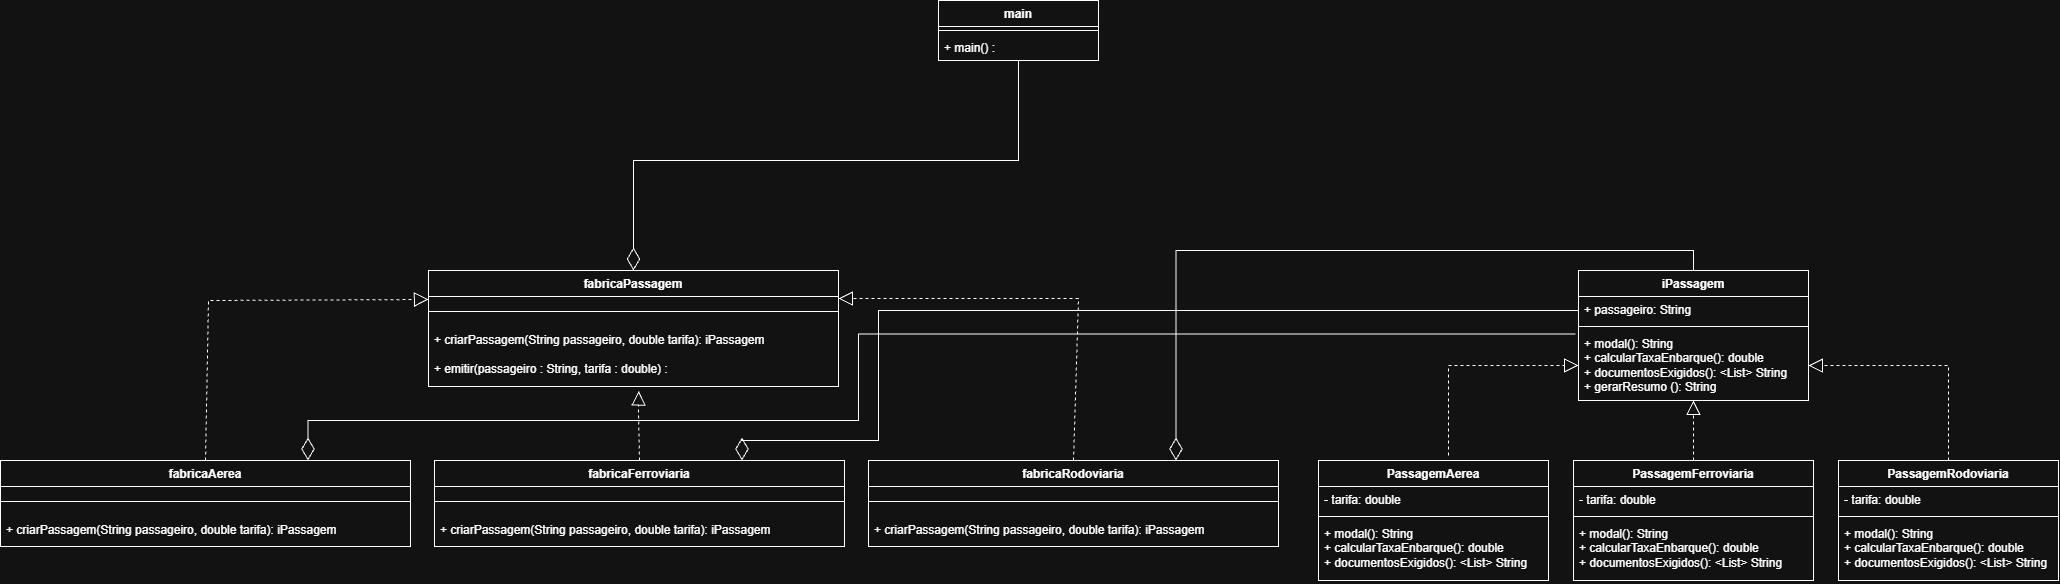

The diagram above was exported from draw.io. Its source (the exported page's mxGraphModel, read from the mxfile embedded in the PNG):
<mxGraphModel dx="3238" dy="2037" grid="1" gridSize="10" guides="1" tooltips="1" connect="1" arrows="1" fold="1" page="1" pageScale="1" pageWidth="827" pageHeight="1169" math="0" shadow="0">
  <root>
    <mxCell id="0" />
    <mxCell id="1" parent="0" />
    <mxCell id="k3W_z4WNVOmxaVsFTtLy-60" edge="1" parent="1" source="k3W_z4WNVOmxaVsFTtLy-1" style="edgeStyle=orthogonalEdgeStyle;rounded=0;orthogonalLoop=1;jettySize=auto;html=1;exitX=0.5;exitY=0;exitDx=0;exitDy=0;entryX=0.75;entryY=0;entryDx=0;entryDy=0;endArrow=diamondThin;endFill=0;endSize=20;" target="k3W_z4WNVOmxaVsFTtLy-50">
      <mxGeometry relative="1" x="-0.39" as="geometry">
        <mxPoint x="70" y="140" as="targetPoint" />
      </mxGeometry>
    </mxCell>
    <mxCell id="k3W_z4WNVOmxaVsFTtLy-62" edge="1" parent="1" source="k3W_z4WNVOmxaVsFTtLy-1" style="edgeStyle=orthogonalEdgeStyle;rounded=0;orthogonalLoop=1;jettySize=auto;html=1;entryX=0.75;entryY=0;entryDx=0;entryDy=0;endArrow=diamondThin;endFill=0;endSize=20;" target="k3W_z4WNVOmxaVsFTtLy-47">
      <mxGeometry relative="1" x="-0.479" as="geometry">
        <Array as="points">
          <mxPoint x="-380" y="130" />
          <mxPoint x="-380" y="260" />
          <mxPoint x="-516.5" y="260" />
        </Array>
        <mxPoint x="-180" y="155" as="targetPoint" />
      </mxGeometry>
    </mxCell>
    <mxCell id="k3W_z4WNVOmxaVsFTtLy-1" parent="1" style="swimlane;fontStyle=1;align=center;verticalAlign=top;childLayout=stackLayout;horizontal=1;startSize=26;horizontalStack=0;resizeParent=1;resizeParentMax=0;resizeLast=0;collapsible=1;marginBottom=0;whiteSpace=wrap;html=1;" value="iPassagem" vertex="1">
      <mxGeometry height="130" width="230" x="320" y="90" as="geometry" />
    </mxCell>
    <mxCell id="k3W_z4WNVOmxaVsFTtLy-2" parent="k3W_z4WNVOmxaVsFTtLy-1" style="text;strokeColor=none;fillColor=none;align=left;verticalAlign=top;spacingLeft=4;spacingRight=4;overflow=hidden;rotatable=0;points=[[0,0.5],[1,0.5]];portConstraint=eastwest;whiteSpace=wrap;html=1;" value="+ passageiro: String" vertex="1">
      <mxGeometry height="26" width="230" y="26" as="geometry" />
    </mxCell>
    <mxCell id="k3W_z4WNVOmxaVsFTtLy-3" parent="k3W_z4WNVOmxaVsFTtLy-1" style="line;strokeWidth=1;fillColor=none;align=left;verticalAlign=middle;spacingTop=-1;spacingLeft=3;spacingRight=3;rotatable=0;labelPosition=right;points=[];portConstraint=eastwest;strokeColor=inherit;" value="" vertex="1">
      <mxGeometry height="8" width="230" y="52" as="geometry" />
    </mxCell>
    <mxCell id="k3W_z4WNVOmxaVsFTtLy-4" parent="k3W_z4WNVOmxaVsFTtLy-1" style="text;strokeColor=none;fillColor=none;align=left;verticalAlign=top;spacingLeft=4;spacingRight=4;overflow=hidden;rotatable=0;points=[[0,0.5],[1,0.5]];portConstraint=eastwest;whiteSpace=wrap;html=1;" value="+ modal(): String&lt;div&gt;+ calcularTaxaEnbarque(): double&lt;/div&gt;&lt;div&gt;+ documentosExigidos(): &amp;lt;List&amp;gt; String&lt;/div&gt;&lt;div&gt;+ gerarResumo (): String&lt;/div&gt;" vertex="1">
      <mxGeometry height="70" width="230" y="60" as="geometry" />
    </mxCell>
    <mxCell id="k3W_z4WNVOmxaVsFTtLy-5" parent="1" style="swimlane;fontStyle=1;align=center;verticalAlign=top;childLayout=stackLayout;horizontal=1;startSize=26;horizontalStack=0;resizeParent=1;resizeParentMax=0;resizeLast=0;collapsible=1;marginBottom=0;whiteSpace=wrap;html=1;" value="PassagemAerea" vertex="1">
      <mxGeometry height="120" width="230" x="60" y="280" as="geometry" />
    </mxCell>
    <mxCell id="k3W_z4WNVOmxaVsFTtLy-6" parent="k3W_z4WNVOmxaVsFTtLy-5" style="text;strokeColor=none;fillColor=none;align=left;verticalAlign=top;spacingLeft=4;spacingRight=4;overflow=hidden;rotatable=0;points=[[0,0.5],[1,0.5]];portConstraint=eastwest;whiteSpace=wrap;html=1;" value="- tarifa: double" vertex="1">
      <mxGeometry height="26" width="230" y="26" as="geometry" />
    </mxCell>
    <mxCell id="k3W_z4WNVOmxaVsFTtLy-7" parent="k3W_z4WNVOmxaVsFTtLy-5" style="line;strokeWidth=1;fillColor=none;align=left;verticalAlign=middle;spacingTop=-1;spacingLeft=3;spacingRight=3;rotatable=0;labelPosition=right;points=[];portConstraint=eastwest;strokeColor=inherit;" value="" vertex="1">
      <mxGeometry height="8" width="230" y="52" as="geometry" />
    </mxCell>
    <mxCell id="k3W_z4WNVOmxaVsFTtLy-8" parent="k3W_z4WNVOmxaVsFTtLy-5" style="text;strokeColor=none;fillColor=none;align=left;verticalAlign=top;spacingLeft=4;spacingRight=4;overflow=hidden;rotatable=0;points=[[0,0.5],[1,0.5]];portConstraint=eastwest;whiteSpace=wrap;html=1;" value="+ modal(): String&lt;div&gt;+ calcularTaxaEnbarque(): double&lt;/div&gt;&lt;div&gt;+ documentosExigidos(): &amp;lt;List&amp;gt; String&lt;/div&gt;" vertex="1">
      <mxGeometry height="60" width="230" y="60" as="geometry" />
    </mxCell>
    <mxCell id="k3W_z4WNVOmxaVsFTtLy-9" parent="1" style="swimlane;fontStyle=1;align=center;verticalAlign=top;childLayout=stackLayout;horizontal=1;startSize=26;horizontalStack=0;resizeParent=1;resizeParentMax=0;resizeLast=0;collapsible=1;marginBottom=0;whiteSpace=wrap;html=1;" value="PassagemFerroviaria" vertex="1">
      <mxGeometry height="120" width="240" x="315" y="280" as="geometry" />
    </mxCell>
    <mxCell id="k3W_z4WNVOmxaVsFTtLy-10" parent="k3W_z4WNVOmxaVsFTtLy-9" style="text;strokeColor=none;fillColor=none;align=left;verticalAlign=top;spacingLeft=4;spacingRight=4;overflow=hidden;rotatable=0;points=[[0,0.5],[1,0.5]];portConstraint=eastwest;whiteSpace=wrap;html=1;" value="- tarifa: double" vertex="1">
      <mxGeometry height="26" width="240" y="26" as="geometry" />
    </mxCell>
    <mxCell id="k3W_z4WNVOmxaVsFTtLy-11" parent="k3W_z4WNVOmxaVsFTtLy-9" style="line;strokeWidth=1;fillColor=none;align=left;verticalAlign=middle;spacingTop=-1;spacingLeft=3;spacingRight=3;rotatable=0;labelPosition=right;points=[];portConstraint=eastwest;strokeColor=inherit;" value="" vertex="1">
      <mxGeometry height="8" width="240" y="52" as="geometry" />
    </mxCell>
    <mxCell id="k3W_z4WNVOmxaVsFTtLy-12" parent="k3W_z4WNVOmxaVsFTtLy-9" style="text;strokeColor=none;fillColor=none;align=left;verticalAlign=top;spacingLeft=4;spacingRight=4;overflow=hidden;rotatable=0;points=[[0,0.5],[1,0.5]];portConstraint=eastwest;whiteSpace=wrap;html=1;" value="+ modal(): String&lt;div&gt;+ calcularTaxaEnbarque(): double&lt;/div&gt;&lt;div&gt;+ documentosExigidos(): &amp;lt;List&amp;gt; String&lt;/div&gt;" vertex="1">
      <mxGeometry height="60" width="240" y="60" as="geometry" />
    </mxCell>
    <mxCell id="k3W_z4WNVOmxaVsFTtLy-13" parent="1" style="swimlane;fontStyle=1;align=center;verticalAlign=top;childLayout=stackLayout;horizontal=1;startSize=26;horizontalStack=0;resizeParent=1;resizeParentMax=0;resizeLast=0;collapsible=1;marginBottom=0;whiteSpace=wrap;html=1;" value="PassagemRodoviaria" vertex="1">
      <mxGeometry height="120" width="220" x="580" y="280" as="geometry" />
    </mxCell>
    <mxCell id="k3W_z4WNVOmxaVsFTtLy-14" parent="k3W_z4WNVOmxaVsFTtLy-13" style="text;strokeColor=none;fillColor=none;align=left;verticalAlign=top;spacingLeft=4;spacingRight=4;overflow=hidden;rotatable=0;points=[[0,0.5],[1,0.5]];portConstraint=eastwest;whiteSpace=wrap;html=1;" value="- tarifa: double" vertex="1">
      <mxGeometry height="26" width="220" y="26" as="geometry" />
    </mxCell>
    <mxCell id="k3W_z4WNVOmxaVsFTtLy-15" parent="k3W_z4WNVOmxaVsFTtLy-13" style="line;strokeWidth=1;fillColor=none;align=left;verticalAlign=middle;spacingTop=-1;spacingLeft=3;spacingRight=3;rotatable=0;labelPosition=right;points=[];portConstraint=eastwest;strokeColor=inherit;" value="" vertex="1">
      <mxGeometry height="8" width="220" y="52" as="geometry" />
    </mxCell>
    <mxCell id="k3W_z4WNVOmxaVsFTtLy-16" parent="k3W_z4WNVOmxaVsFTtLy-13" style="text;strokeColor=none;fillColor=none;align=left;verticalAlign=top;spacingLeft=4;spacingRight=4;overflow=hidden;rotatable=0;points=[[0,0.5],[1,0.5]];portConstraint=eastwest;whiteSpace=wrap;html=1;" value="+ modal(): String&lt;div&gt;+ calcularTaxaEnbarque(): double&lt;/div&gt;&lt;div&gt;+ documentosExigidos(): &amp;lt;List&amp;gt; String&lt;/div&gt;" vertex="1">
      <mxGeometry height="60" width="220" y="60" as="geometry" />
    </mxCell>
    <mxCell id="k3W_z4WNVOmxaVsFTtLy-20" edge="1" parent="1" source="k3W_z4WNVOmxaVsFTtLy-13" style="endArrow=block;dashed=1;endFill=0;endSize=12;html=1;rounded=0;entryX=1;entryY=0.5;entryDx=0;entryDy=0;exitX=0.5;exitY=0;exitDx=0;exitDy=0;" target="k3W_z4WNVOmxaVsFTtLy-4" value="">
      <mxGeometry relative="1" width="160" x="-0.4979" as="geometry">
        <Array as="points">
          <mxPoint x="690" y="185" />
        </Array>
        <mxPoint x="440" y="315" as="sourcePoint" />
        <mxPoint x="815" y="220" as="targetPoint" />
      </mxGeometry>
    </mxCell>
    <mxCell id="k3W_z4WNVOmxaVsFTtLy-21" edge="1" parent="1" style="endArrow=block;dashed=1;endFill=0;endSize=12;html=1;rounded=0;entryX=0;entryY=0.5;entryDx=0;entryDy=0;exitX=0.5;exitY=0;exitDx=0;exitDy=0;" target="k3W_z4WNVOmxaVsFTtLy-4" value="">
      <mxGeometry relative="1" width="160" x="0.066" as="geometry">
        <Array as="points">
          <mxPoint x="190" y="185" />
        </Array>
        <mxPoint x="190" y="275" as="sourcePoint" />
        <mxPoint x="335" y="180" as="targetPoint" />
      </mxGeometry>
    </mxCell>
    <mxCell id="k3W_z4WNVOmxaVsFTtLy-22" edge="1" parent="1" source="k3W_z4WNVOmxaVsFTtLy-9" style="endArrow=block;dashed=1;endFill=0;endSize=12;html=1;rounded=0;entryX=0.5;entryY=1;entryDx=0;entryDy=0;exitX=0.5;exitY=0;exitDx=0;exitDy=0;" target="k3W_z4WNVOmxaVsFTtLy-1" value="">
      <mxGeometry relative="1" width="160" x="-0.607" as="geometry">
        <Array as="points" />
        <mxPoint x="640" y="305" as="sourcePoint" />
        <mxPoint x="500" y="210" as="targetPoint" />
      </mxGeometry>
    </mxCell>
    <mxCell id="k3W_z4WNVOmxaVsFTtLy-27" parent="1" style="swimlane;fontStyle=1;align=center;verticalAlign=top;childLayout=stackLayout;horizontal=1;startSize=26;horizontalStack=0;resizeParent=1;resizeParentMax=0;resizeLast=0;collapsible=1;marginBottom=0;whiteSpace=wrap;html=1;" value="fabricaPassagem" vertex="1">
      <mxGeometry height="116" width="410" x="-830" y="90" as="geometry" />
    </mxCell>
    <mxCell id="k3W_z4WNVOmxaVsFTtLy-29" parent="k3W_z4WNVOmxaVsFTtLy-27" style="line;strokeWidth=1;fillColor=none;align=left;verticalAlign=middle;spacingTop=-1;spacingLeft=3;spacingRight=3;rotatable=0;labelPosition=right;points=[];portConstraint=eastwest;strokeColor=inherit;" value="" vertex="1">
      <mxGeometry height="30" width="410" y="26" as="geometry" />
    </mxCell>
    <mxCell id="k3W_z4WNVOmxaVsFTtLy-30" parent="k3W_z4WNVOmxaVsFTtLy-27" style="text;strokeColor=none;fillColor=none;align=left;verticalAlign=top;spacingLeft=4;spacingRight=4;overflow=hidden;rotatable=0;points=[[0,0.5],[1,0.5]];portConstraint=eastwest;whiteSpace=wrap;html=1;" value="+ criarPassagem(String passageiro, double tarifa): iPassagem&lt;div&gt;&lt;br&gt;&lt;/div&gt;&lt;div&gt;+ emitir(passageiro : String, tarifa : double) :&amp;nbsp;&lt;/div&gt;" vertex="1">
      <mxGeometry height="60" width="410" y="56" as="geometry" />
    </mxCell>
    <mxCell id="k3W_z4WNVOmxaVsFTtLy-43" edge="1" parent="1" source="k3W_z4WNVOmxaVsFTtLy-47" style="endArrow=block;dashed=1;endFill=0;endSize=12;html=1;rounded=0;exitX=0.5;exitY=0;exitDx=0;exitDy=0;entryX=0.513;entryY=1.075;entryDx=0;entryDy=0;entryPerimeter=0;" target="k3W_z4WNVOmxaVsFTtLy-30" value="">
      <mxGeometry relative="1" width="160" x="-0.9017" as="geometry">
        <Array as="points">
          <mxPoint x="-620" y="230" />
        </Array>
        <mxPoint x="30" y="230" as="sourcePoint" />
        <mxPoint x="-620" y="190" as="targetPoint" />
      </mxGeometry>
    </mxCell>
    <mxCell id="k3W_z4WNVOmxaVsFTtLy-44" edge="1" parent="1" source="k3W_z4WNVOmxaVsFTtLy-50" style="endArrow=block;dashed=1;endFill=0;endSize=12;html=1;rounded=0;entryX=1;entryY=0.5;entryDx=0;entryDy=0;exitX=0.5;exitY=0;exitDx=0;exitDy=0;" value="">
      <mxGeometry relative="1" width="160" x="0.6066" as="geometry">
        <Array as="points">
          <mxPoint x="-180" y="118" />
        </Array>
        <mxPoint x="-185" y="250.00000000000023" as="sourcePoint" />
        <mxPoint x="-420.0000000000002" y="118" as="targetPoint" />
      </mxGeometry>
    </mxCell>
    <mxCell id="k3W_z4WNVOmxaVsFTtLy-45" edge="1" parent="1" source="k3W_z4WNVOmxaVsFTtLy-54" style="endArrow=block;dashed=1;endFill=0;endSize=12;html=1;rounded=0;entryX=0;entryY=0.25;entryDx=0;entryDy=0;exitX=0.5;exitY=0;exitDx=0;exitDy=0;" target="k3W_z4WNVOmxaVsFTtLy-27" value="">
      <mxGeometry relative="1" width="160" x="-0.6221" as="geometry">
        <Array as="points">
          <mxPoint x="-1050" y="120" />
        </Array>
        <mxPoint x="-1280" y="244" as="sourcePoint" />
        <mxPoint x="-852.0000000000002" y="140" as="targetPoint" />
      </mxGeometry>
    </mxCell>
    <mxCell id="k3W_z4WNVOmxaVsFTtLy-47" parent="1" style="swimlane;fontStyle=1;align=center;verticalAlign=top;childLayout=stackLayout;horizontal=1;startSize=26;horizontalStack=0;resizeParent=1;resizeParentMax=0;resizeLast=0;collapsible=1;marginBottom=0;whiteSpace=wrap;html=1;" value="fabricaFerroviaria" vertex="1">
      <mxGeometry height="86" width="410" x="-824" y="280" as="geometry" />
    </mxCell>
    <mxCell id="k3W_z4WNVOmxaVsFTtLy-48" parent="k3W_z4WNVOmxaVsFTtLy-47" style="line;strokeWidth=1;fillColor=none;align=left;verticalAlign=middle;spacingTop=-1;spacingLeft=3;spacingRight=3;rotatable=0;labelPosition=right;points=[];portConstraint=eastwest;strokeColor=inherit;" value="" vertex="1">
      <mxGeometry height="30" width="410" y="26" as="geometry" />
    </mxCell>
    <mxCell id="k3W_z4WNVOmxaVsFTtLy-49" parent="k3W_z4WNVOmxaVsFTtLy-47" style="text;strokeColor=none;fillColor=none;align=left;verticalAlign=top;spacingLeft=4;spacingRight=4;overflow=hidden;rotatable=0;points=[[0,0.5],[1,0.5]];portConstraint=eastwest;whiteSpace=wrap;html=1;" value="+ criarPassagem(String passageiro, double tarifa): iPassagem&lt;div&gt;&lt;br&gt;&lt;/div&gt;" vertex="1">
      <mxGeometry height="30" width="410" y="56" as="geometry" />
    </mxCell>
    <mxCell id="k3W_z4WNVOmxaVsFTtLy-50" parent="1" style="swimlane;fontStyle=1;align=center;verticalAlign=top;childLayout=stackLayout;horizontal=1;startSize=26;horizontalStack=0;resizeParent=1;resizeParentMax=0;resizeLast=0;collapsible=1;marginBottom=0;whiteSpace=wrap;html=1;" value="fabricaRodoviaria" vertex="1">
      <mxGeometry height="86" width="410" x="-390" y="280" as="geometry" />
    </mxCell>
    <mxCell id="k3W_z4WNVOmxaVsFTtLy-51" parent="k3W_z4WNVOmxaVsFTtLy-50" style="line;strokeWidth=1;fillColor=none;align=left;verticalAlign=middle;spacingTop=-1;spacingLeft=3;spacingRight=3;rotatable=0;labelPosition=right;points=[];portConstraint=eastwest;strokeColor=inherit;" value="" vertex="1">
      <mxGeometry height="30" width="410" y="26" as="geometry" />
    </mxCell>
    <mxCell id="k3W_z4WNVOmxaVsFTtLy-52" parent="k3W_z4WNVOmxaVsFTtLy-50" style="text;strokeColor=none;fillColor=none;align=left;verticalAlign=top;spacingLeft=4;spacingRight=4;overflow=hidden;rotatable=0;points=[[0,0.5],[1,0.5]];portConstraint=eastwest;whiteSpace=wrap;html=1;" value="+ criarPassagem(String passageiro, double tarifa): iPassagem&lt;div&gt;&lt;br&gt;&lt;/div&gt;" vertex="1">
      <mxGeometry height="30" width="410" y="56" as="geometry" />
    </mxCell>
    <mxCell id="k3W_z4WNVOmxaVsFTtLy-54" parent="1" style="swimlane;fontStyle=1;align=center;verticalAlign=top;childLayout=stackLayout;horizontal=1;startSize=26;horizontalStack=0;resizeParent=1;resizeParentMax=0;resizeLast=0;collapsible=1;marginBottom=0;whiteSpace=wrap;html=1;" value="fabricaAerea" vertex="1">
      <mxGeometry height="86" width="410" x="-1258" y="280" as="geometry" />
    </mxCell>
    <mxCell id="k3W_z4WNVOmxaVsFTtLy-55" parent="k3W_z4WNVOmxaVsFTtLy-54" style="line;strokeWidth=1;fillColor=none;align=left;verticalAlign=middle;spacingTop=-1;spacingLeft=3;spacingRight=3;rotatable=0;labelPosition=right;points=[];portConstraint=eastwest;strokeColor=inherit;" value="" vertex="1">
      <mxGeometry height="30" width="410" y="26" as="geometry" />
    </mxCell>
    <mxCell id="k3W_z4WNVOmxaVsFTtLy-56" parent="k3W_z4WNVOmxaVsFTtLy-54" style="text;strokeColor=none;fillColor=none;align=left;verticalAlign=top;spacingLeft=4;spacingRight=4;overflow=hidden;rotatable=0;points=[[0,0.5],[1,0.5]];portConstraint=eastwest;whiteSpace=wrap;html=1;" value="+ criarPassagem(String passageiro, double tarifa): iPassagem&lt;div&gt;&lt;br&gt;&lt;/div&gt;" vertex="1">
      <mxGeometry height="30" width="410" y="56" as="geometry" />
    </mxCell>
    <mxCell id="k3W_z4WNVOmxaVsFTtLy-63" edge="1" parent="1" source="k3W_z4WNVOmxaVsFTtLy-4" style="edgeStyle=orthogonalEdgeStyle;rounded=0;orthogonalLoop=1;jettySize=auto;html=1;entryX=0.75;entryY=0;entryDx=0;entryDy=0;endArrow=diamondThin;endFill=0;endSize=20;exitX=-0.013;exitY=0.05;exitDx=0;exitDy=0;exitPerimeter=0;" target="k3W_z4WNVOmxaVsFTtLy-54">
      <mxGeometry relative="1" x="-0.6069" as="geometry">
        <Array as="points">
          <mxPoint x="-400" y="153.5" />
          <mxPoint x="-400" y="240" />
          <mxPoint x="-950.5" y="240" />
        </Array>
        <mxPoint x="176.5" y="180" as="sourcePoint" />
        <mxPoint x="-659.5" y="270" as="targetPoint" />
      </mxGeometry>
    </mxCell>
    <mxCell id="k3W_z4WNVOmxaVsFTtLy-64" parent="1" style="swimlane;fontStyle=1;align=center;verticalAlign=top;childLayout=stackLayout;horizontal=1;startSize=26;horizontalStack=0;resizeParent=1;resizeParentMax=0;resizeLast=0;collapsible=1;marginBottom=0;whiteSpace=wrap;html=1;" value="main" vertex="1">
      <mxGeometry height="60" width="160" x="-320" y="-180" as="geometry" />
    </mxCell>
    <mxCell id="k3W_z4WNVOmxaVsFTtLy-66" parent="k3W_z4WNVOmxaVsFTtLy-64" style="line;strokeWidth=1;fillColor=none;align=left;verticalAlign=middle;spacingTop=-1;spacingLeft=3;spacingRight=3;rotatable=0;labelPosition=right;points=[];portConstraint=eastwest;strokeColor=inherit;" value="" vertex="1">
      <mxGeometry height="8" width="160" y="26" as="geometry" />
    </mxCell>
    <mxCell id="k3W_z4WNVOmxaVsFTtLy-67" parent="k3W_z4WNVOmxaVsFTtLy-64" style="text;strokeColor=none;fillColor=none;align=left;verticalAlign=top;spacingLeft=4;spacingRight=4;overflow=hidden;rotatable=0;points=[[0,0.5],[1,0.5]];portConstraint=eastwest;whiteSpace=wrap;html=1;" value="+ main() :" vertex="1">
      <mxGeometry height="26" width="160" y="34" as="geometry" />
    </mxCell>
    <mxCell id="k3W_z4WNVOmxaVsFTtLy-68" edge="1" parent="1" source="k3W_z4WNVOmxaVsFTtLy-64" style="edgeStyle=orthogonalEdgeStyle;rounded=0;orthogonalLoop=1;jettySize=auto;html=1;entryX=0.5;entryY=0;entryDx=0;entryDy=0;endArrow=diamondThin;endFill=0;endSize=20;exitX=0.5;exitY=1;exitDx=0;exitDy=0;" target="k3W_z4WNVOmxaVsFTtLy-27">
      <mxGeometry relative="1" x="-0.3983" as="geometry">
        <mxPoint x="60" y="-77" as="sourcePoint" />
        <mxPoint x="-776" y="73" as="targetPoint" />
      </mxGeometry>
    </mxCell>
  </root>
</mxGraphModel>